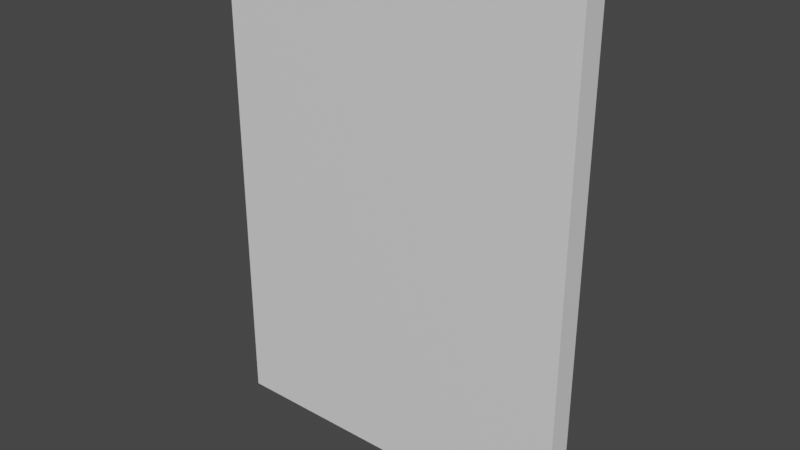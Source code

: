 # Source: door.blend  (saved by Blender 3.1.7; exported with 4.5.12 LTS)
import bpy
from mathutils import Matrix  # noqa: F401  (used for matrix-valued properties, if any)

bpy.ops.wm.read_factory_settings(use_empty=True)
scene = bpy.context.scene
scene.name = 'Scene'

# ---- collections
col_collection = bpy.data.collections.new('Collection'); scene.collection.children.link(col_collection)

# ---- materials (node trees are filled in below, after node groups)
mat_material = bpy.data.materials.new('Material')
mat_material.alpha_threshold = 0.0
mat_material.use_transparent_shadow = False
mat_material.line_color = (0.0, 0.0, 0.0, 1.0)

# ---- material node trees
mat_material.use_nodes = True; mat_material.node_tree.nodes.clear()
_N = mat_material.node_tree.nodes; _L = mat_material.node_tree.links
n0 = _N.new('ShaderNodeOutputMaterial'); n0.name = 'Material Output'; n0.location = (300, 300)
n1 = _N.new('ShaderNodeBsdfPrincipled'); n1.name = 'Principled BSDF'; n1.location = (10, 300)
n1.distribution = 'GGX'
n1.subsurface_method = 'RANDOM_WALK_SKIN'
n1.inputs[2].default_value = 0.4
n1.inputs[3].default_value = 1.45
n1.inputs[27].default_value = (0.0, 0.0, 0.0, 1.0)
n1.inputs[28].default_value = 1.0
_L.new(n1.outputs[0], n0.inputs[0])
n0.is_active_output = True

# ---- world
world_world = bpy.data.worlds.new('World'); scene.world = world_world
world_world.use_nodes = True; world_world.node_tree.nodes.clear()
_N = world_world.node_tree.nodes; _L = world_world.node_tree.links
n0 = _N.new('ShaderNodeOutputWorld'); n0.name = 'World Output'; n0.location = (300, 300)
n1 = _N.new('ShaderNodeBackground'); n1.name = 'Background'; n1.location = (10, 300)
n1.inputs[0].default_value = (0.05088, 0.05088, 0.05088, 1.0)
_L.new(n1.outputs[0], n0.inputs[0])
n0.is_active_output = True
world_world.color = (0.05088, 0.05088, 0.05088)
world_world.use_sun_shadow = False
world_world.sun_shadow_jitter_overblur = 0.0

# ---- meshes
me_cube = bpy.data.meshes.new('Cube')
me_cube.from_pydata([(0.4177, 0.3691, -0.2117), (0.4177, 0.3691, -0.3133), (0.5, -0.5, 0.5), (0.5, -0.5, -0.5), (-0.4177, 0.3691, -0.2117), (-0.4177, 0.3691, -0.3133), (-0.5, -0.5, 0.5), (-0.5, -0.5, -0.5), (0.5, 0.5, -0.5), (-0.5, 0.5, -0.5), (0.5, 0.5, 0.5), (-0.5, 0.5, 0.5), (0.5, 0.5, -0.5), (-0.5, 0.5, -0.5), (0.5, 0.5, 0.5), (-0.5, 0.5, 0.5), (0.4177, 0.9831, -0.3133), (-0.4177, 0.9831, -0.3133), (0.4177, 0.9831, -0.2117), (-0.4177, 0.9831, -0.2117), (0.4177, 0.3691, 0.2883), (0.4177, 0.3691, 0.1867), (-0.4177, 0.3691, 0.2883), (-0.4177, 0.3691, 0.1867), (0.4177, 0.9831, 0.1867), (-0.4177, 0.9831, 0.1867), (0.4177, 0.9831, 0.2883), (-0.4177, 0.9831, 0.2883), (-0.3711, 0.5, -0.1649), (0.5, 0.5, -0.5), (-0.5, 0.5, -0.5), (-0.3955, 0.5, -0.1649), (0.5, 0.5, 0.5), (-0.5, 0.5, 0.5), (-0.4199, 0.5, -0.1359), (-0.3467, 0.5, -0.1359), (-0.4199, 0.5, -0.08506), (-0.3467, 0.5, -0.08506), (-0.3955, 0.5, -0.1359), (-0.3711, 0.5, -0.1359), (-0.3955, 0.5, -0.1649), (-0.3711, 0.5, -0.1649), (-0.3711, 0.5, -0.1649), (-0.3955, 0.5, -0.1649), (-0.4199, 0.5, -0.1359), (-0.3467, 0.5, -0.1359), (-0.4199, 0.5, -0.08506), (-0.3467, 0.5, -0.08506), (-0.3955, 0.5, -0.1359), (-0.3711, 0.5, -0.1359), (-0.3955, 0.5, -0.1649), (-0.3711, 0.5, -0.1649), (-0.3711, 0.6089, -0.1649), (-0.3955, 0.6089, -0.1649), (-0.3969, 0.6089, -0.1186), (-0.3697, 0.6089, -0.1186), (-0.3969, 0.6089, -0.1023), (-0.3697, 0.6089, -0.1023), (-0.3955, 0.6089, -0.1186), (-0.3711, 0.6089, -0.1186), (-0.3955, 0.6089, -0.1649), (-0.3711, 0.6089, -0.1649), (-0.3711, 0.6089, -0.1359), (-0.3467, 0.6089, -0.1359), (-0.4199, 0.6089, -0.08506), (-0.4199, 0.6089, -0.1359), (-0.3467, 0.6089, -0.08506), (-0.3955, 0.6089, -0.1359), (-0.3711, 0.5089, -0.1186), (-0.3697, 0.5089, -0.1186), (-0.3969, 0.5089, -0.1023), (-0.3969, 0.5089, -0.1186), (-0.3697, 0.5089, -0.1023), (-0.3955, 0.5089, -0.1186)], [], [(10, 11, 6, 2), (3, 2, 6, 7), (7, 6, 11, 9), (9, 8, 3, 7), (8, 10, 2, 3), (4, 0, 18, 19), (13, 12, 8, 9), (12, 14, 10, 8), (15, 13, 9, 11), (14, 15, 11, 10), (17, 19, 18, 16), (0, 1, 16, 18), (5, 4, 19, 17), (1, 5, 17, 16), (22, 20, 26, 27), (25, 27, 26, 24), (20, 21, 24, 26), (23, 22, 27, 25), (21, 23, 25, 24), (11, 10, 32, 33), (10, 8, 9, 11), (8, 9, 30, 29), (38, 39, 49, 48), (37, 36, 46, 47), (40, 38, 48, 50), (35, 37, 47, 45), (39, 35, 45, 49), (28, 41, 51, 42), (40, 41, 51, 50), (31, 40, 50, 43), (36, 34, 44, 46), (34, 38, 48, 44), (41, 39, 49, 51), (39, 38, 67, 62), (36, 37, 66, 64), (38, 67, 60, 40), (37, 35, 63, 66), (35, 39, 62, 63), (41, 28, 52, 61), (41, 40, 60, 61), (40, 31, 53, 60), (34, 36, 64, 65), (38, 34, 65, 67), (39, 41, 61, 62), (56, 57, 72, 70), (60, 67, 62, 61), (59, 55, 63, 62), (56, 54, 65, 64), (55, 57, 66, 63), (57, 56, 64, 66), (54, 58, 67, 65), (58, 59, 62, 67), (68, 73, 71, 70, 72, 69), (54, 56, 70, 71), (58, 54, 71, 73), (57, 55, 69, 72), (55, 59, 68, 69), (59, 58, 73, 68)])
_uv = me_cube.uv_layers.new(name='UVMap')
_uv.uv.foreach_set('vector', [0.2373, 0.5827, 0.2373, 0.9721, 0.2113, 0.9721, 0.2113, 0.5827, 0.4106, 0.02116, 0.4106, 0.5404, 0.02116, 0.5404, 0.02116, 0.02116, 0.9788, 0.02116, 0.9788, 0.5404, 0.9529, 0.5404, 0.9529, 0.02116, 0.3056, 0.5827, 0.3056, 0.9721, 0.2796, 0.9721, 0.2796, 0.5827, 0.9106, 0.02116, 0.9106, 0.5404, 0.8846, 0.5404, 0.8846, 0.02116, 0.3479, 0.908, 0.3479, 0.5827, 0.3638, 0.5827, 0.3638, 0.908, 0.71, 0.8173, 0.71, 0.8173, 0.71, 0.8173, 0.71, 0.8173, 0.71, 0.8173, 0.71, 0.8173, 0.71, 0.8173, 0.71, 0.8173, 0.71, 0.8173, 0.71, 0.8173, 0.71, 0.8173, 0.71, 0.8173, 0.71, 0.8173, 0.71, 0.8173, 0.71, 0.8173, 0.71, 0.8173, 0.07392, 0.908, 0.02116, 0.908, 0.02116, 0.5827, 0.07392, 0.5827, 0.5809, 0.7192, 0.5809, 0.6665, 0.5968, 0.6665, 0.5968, 0.7192, 0.6677, 0.6778, 0.6677, 0.7305, 0.6517, 0.7305, 0.6517, 0.6778, 0.4644, 0.908, 0.4644, 0.5827, 0.4803, 0.5827, 0.4803, 0.908, 0.5226, 0.908, 0.5226, 0.5827, 0.5386, 0.5827, 0.5386, 0.908, 0.169, 0.908, 0.1162, 0.908, 0.1162, 0.5827, 0.169, 0.5827, 0.6517, 0.6354, 0.6517, 0.5827, 0.6677, 0.5827, 0.6677, 0.6354, 0.7259, 0.5827, 0.7259, 0.6354, 0.71, 0.6354, 0.71, 0.5827, 0.4061, 0.908, 0.4061, 0.5827, 0.4221, 0.5827, 0.4221, 0.908, 0.71, 0.8173, 0.71, 0.8173, 0.71, 0.8173, 0.71, 0.8173, 0.4529, 0.5404, 0.4529, 0.02116, 0.8423, 0.02116, 0.8423, 0.5404, 0.71, 0.8173, 0.71, 0.8173, 0.71, 0.8173, 0.71, 0.8173, 0.8134, 0.6335, 0.8134, 0.6335, 0.8134, 0.6335, 0.8134, 0.6335, 0.8134, 0.6335, 0.8134, 0.6335, 0.8134, 0.6335, 0.8134, 0.6335, 0.8134, 0.6335, 0.8134, 0.6335, 0.8134, 0.6335, 0.8134, 0.6335, 0.8134, 0.6335, 0.8134, 0.6335, 0.8134, 0.6335, 0.8134, 0.6335, 0.8134, 0.6335, 0.8134, 0.6335, 0.8134, 0.6335, 0.8134, 0.6335, 0.8134, 0.6335, 0.8134, 0.6335, 0.8134, 0.6335, 0.8134, 0.6335, 0.8134, 0.6335, 0.8134, 0.6335, 0.8134, 0.6335, 0.8134, 0.6335, 0.8134, 0.6335, 0.8134, 0.6335, 0.8134, 0.6335, 0.8134, 0.6335, 0.8134, 0.6335, 0.8134, 0.6335, 0.8134, 0.6335, 0.8134, 0.6335, 0.8134, 0.6335, 0.8134, 0.6335, 0.8134, 0.6335, 0.8134, 0.6335, 0.8134, 0.6335, 0.8134, 0.6335, 0.8134, 0.6335, 0.8134, 0.6335, 0.71, 0.6968, 0.71, 0.6873, 0.7128, 0.6873, 0.7128, 0.6968, 0.7551, 0.7063, 0.7551, 0.6778, 0.7579, 0.6778, 0.7579, 0.7063, 0.6517, 0.7879, 0.6545, 0.7879, 0.6545, 0.7728, 0.6517, 0.7728, 0.7682, 0.6091, 0.7682, 0.5827, 0.7711, 0.5827, 0.7711, 0.6091, 0.71, 0.7063, 0.71, 0.6968, 0.7128, 0.6968, 0.7128, 0.7063, 0.8134, 0.6335, 0.8134, 0.6335, 0.8134, 0.6335, 0.8134, 0.6335, 0.7551, 0.811, 0.7551, 0.8015, 0.7579, 0.8015, 0.7579, 0.811, 0.8134, 0.6335, 0.8134, 0.6335, 0.8134, 0.6335, 0.8134, 0.6335, 0.7128, 0.7486, 0.7128, 0.775, 0.71, 0.775, 0.71, 0.7486, 0.71, 0.6873, 0.71, 0.6778, 0.7128, 0.6778, 0.7128, 0.6873, 0.5809, 0.7766, 0.5809, 0.7616, 0.5837, 0.7616, 0.5837, 0.7766, 0.8029, 0.6778, 0.8029, 0.6883, 0.8003, 0.6883, 0.8003, 0.6778, 0.5999, 0.5827, 0.5999, 0.5978, 0.5904, 0.5978, 0.5904, 0.5827, 0.5904, 0.6067, 0.5899, 0.6067, 0.5809, 0.5978, 0.5904, 0.5978, 0.6004, 0.6152, 0.6004, 0.6067, 0.6094, 0.5978, 0.6094, 0.6242, 0.5899, 0.6067, 0.5899, 0.6152, 0.5809, 0.6242, 0.5809, 0.5978, 0.5899, 0.6152, 0.6004, 0.6152, 0.6094, 0.6242, 0.5809, 0.6242, 0.6004, 0.6067, 0.5999, 0.6067, 0.5999, 0.5978, 0.6094, 0.5978, 0.5999, 0.6067, 0.5904, 0.6067, 0.5904, 0.5978, 0.5999, 0.5978, 0.7551, 0.7586, 0.7551, 0.7491, 0.7551, 0.7486, 0.7636, 0.7486, 0.7636, 0.7592, 0.7551, 0.7592, 0.816, 0.5827, 0.816, 0.5912, 0.8134, 0.5912, 0.8134, 0.5827, 0.8085, 0.7586, 0.8085, 0.7592, 0.8059, 0.7592, 0.8059, 0.7586, 0.8059, 0.8099, 0.8059, 0.8015, 0.8085, 0.8015, 0.8085, 0.8099, 0.8085, 0.7486, 0.8085, 0.7491, 0.8059, 0.7491, 0.8059, 0.7486, 0.8085, 0.7491, 0.8085, 0.7586, 0.8059, 0.7586, 0.8059, 0.7491])
_ca = me_cube.color_attributes.new('Col', 'BYTE_COLOR', 'CORNER')
_ca.data.foreach_set('color', [1.0, 1.0, 1.0, 1.0, 1.0, 1.0, 1.0, 1.0, 1.0, 1.0, 1.0, 1.0, 1.0, 1.0, 1.0, 1.0, 1.0, 1.0, 1.0, 1.0, 1.0, 1.0, 1.0, 1.0, 1.0, 1.0, 1.0, 1.0, 1.0, 1.0, 1.0, 1.0, 1.0, 1.0, 1.0, 1.0, 1.0, 1.0, 1.0, 1.0, 1.0, 1.0, 1.0, 1.0, 1.0, 1.0, 1.0, 1.0, 1.0, 1.0, 1.0, 1.0, 1.0, 1.0, 1.0, 1.0, 1.0, 1.0, 1.0, 1.0, 1.0, 1.0, 1.0, 1.0, 1.0, 1.0, 1.0, 1.0, 1.0, 1.0, 1.0, 1.0, 1.0, 1.0, 1.0, 1.0, 1.0, 1.0, 1.0, 1.0, 1.0, 1.0, 1.0, 1.0, 1.0, 1.0, 1.0, 1.0, 1.0, 1.0, 1.0, 1.0, 1.0, 1.0, 1.0, 1.0, 1.0, 1.0, 1.0, 1.0, 1.0, 1.0, 1.0, 1.0, 1.0, 1.0, 1.0, 1.0, 1.0, 1.0, 1.0, 1.0, 1.0, 1.0, 1.0, 1.0, 1.0, 1.0, 1.0, 1.0, 1.0, 1.0, 1.0, 1.0, 1.0, 1.0, 1.0, 1.0, 1.0, 1.0, 1.0, 1.0, 1.0, 1.0, 1.0, 1.0, 1.0, 1.0, 1.0, 1.0, 1.0, 1.0, 1.0, 1.0, 1.0, 1.0, 1.0, 1.0, 1.0, 1.0, 1.0, 1.0, 1.0, 1.0, 1.0, 1.0, 1.0, 1.0, 1.0, 1.0, 1.0, 1.0, 1.0, 1.0, 1.0, 1.0, 1.0, 1.0, 1.0, 1.0, 1.0, 1.0, 1.0, 1.0, 1.0, 1.0, 1.0, 1.0, 1.0, 1.0, 1.0, 1.0, 1.0, 1.0, 1.0, 1.0, 1.0, 1.0, 1.0, 1.0, 1.0, 1.0, 1.0, 1.0, 1.0, 1.0, 1.0, 1.0, 1.0, 1.0, 1.0, 1.0, 1.0, 1.0, 1.0, 1.0, 1.0, 1.0, 1.0, 1.0, 1.0, 1.0, 1.0, 1.0, 1.0, 1.0, 1.0, 1.0, 1.0, 1.0, 1.0, 1.0, 1.0, 1.0, 1.0, 1.0, 1.0, 1.0, 1.0, 1.0, 1.0, 1.0, 1.0, 1.0, 1.0, 1.0, 1.0, 1.0, 1.0, 1.0, 1.0, 1.0, 1.0, 1.0, 1.0, 1.0, 1.0, 1.0, 1.0, 1.0, 1.0, 1.0, 1.0, 1.0, 1.0, 1.0, 1.0, 1.0, 1.0, 1.0, 1.0, 1.0, 1.0, 1.0, 1.0, 1.0, 1.0, 1.0, 1.0, 1.0, 1.0, 1.0, 1.0, 1.0, 1.0, 1.0, 1.0, 1.0, 1.0, 1.0, 1.0, 1.0, 1.0, 1.0, 1.0, 1.0, 1.0, 1.0, 1.0, 1.0, 1.0, 1.0, 1.0, 1.0, 1.0, 1.0, 1.0, 1.0, 1.0, 1.0, 1.0, 1.0, 1.0, 1.0, 1.0, 1.0, 1.0, 1.0, 1.0, 1.0, 1.0, 1.0, 1.0, 1.0, 1.0, 1.0, 1.0, 1.0, 1.0, 1.0, 1.0, 1.0, 1.0, 1.0, 1.0, 1.0, 1.0, 1.0, 1.0, 1.0, 1.0, 1.0, 1.0, 1.0, 1.0, 1.0, 1.0, 1.0, 1.0, 1.0, 1.0, 1.0, 1.0, 1.0, 1.0, 1.0, 1.0, 1.0, 1.0, 1.0, 1.0, 1.0, 1.0, 1.0, 1.0, 1.0, 1.0, 1.0, 1.0, 1.0, 1.0, 1.0, 1.0, 1.0, 1.0, 1.0, 1.0, 1.0, 1.0, 1.0, 1.0, 1.0, 1.0, 1.0, 1.0, 1.0, 1.0, 1.0, 1.0, 1.0, 1.0, 1.0, 1.0, 1.0, 1.0, 1.0, 1.0, 1.0, 1.0, 1.0, 1.0, 1.0, 1.0, 1.0, 1.0, 1.0, 1.0, 1.0, 1.0, 1.0, 1.0, 1.0, 1.0, 1.0, 1.0, 1.0, 1.0, 1.0, 1.0, 1.0, 1.0, 1.0, 1.0, 1.0, 1.0, 1.0, 1.0, 1.0, 1.0, 1.0, 1.0, 1.0, 1.0, 1.0, 1.0, 1.0, 1.0, 1.0, 1.0, 1.0, 1.0, 1.0, 1.0, 1.0, 1.0, 1.0, 1.0, 1.0, 1.0, 1.0, 1.0, 1.0, 1.0, 1.0, 1.0, 1.0, 1.0, 1.0, 1.0, 1.0, 1.0, 1.0, 1.0, 1.0, 1.0, 1.0, 1.0, 1.0, 1.0, 1.0, 1.0, 1.0, 1.0, 1.0, 1.0, 1.0, 1.0, 1.0, 1.0, 1.0, 1.0, 1.0, 1.0, 1.0, 1.0, 1.0, 1.0, 1.0, 1.0, 1.0, 1.0, 1.0, 1.0, 1.0, 1.0, 1.0, 1.0, 1.0, 1.0, 1.0, 1.0, 1.0, 1.0, 1.0, 1.0, 1.0, 1.0, 1.0, 1.0, 1.0, 1.0, 1.0, 1.0, 1.0, 1.0, 1.0, 1.0, 1.0, 1.0, 1.0, 1.0, 1.0, 1.0, 1.0, 1.0, 1.0, 1.0, 1.0, 1.0, 1.0, 1.0, 1.0, 1.0, 1.0, 1.0, 1.0, 1.0, 1.0, 1.0, 1.0, 1.0, 1.0, 1.0, 1.0, 1.0, 1.0, 1.0, 1.0, 1.0, 1.0, 1.0, 1.0, 1.0, 1.0, 1.0, 1.0, 1.0, 1.0, 1.0, 1.0, 1.0, 1.0, 1.0, 1.0, 1.0, 1.0, 1.0, 1.0, 1.0, 1.0, 1.0, 1.0, 1.0, 1.0, 1.0, 1.0, 1.0, 1.0, 1.0, 1.0, 1.0, 1.0, 1.0, 1.0, 1.0, 1.0, 1.0, 1.0, 1.0, 1.0, 1.0, 1.0, 1.0, 1.0, 1.0, 1.0, 1.0, 1.0, 1.0, 1.0, 1.0, 1.0, 1.0, 1.0, 1.0, 1.0, 1.0, 1.0, 1.0, 1.0, 1.0, 1.0, 1.0, 1.0, 1.0, 1.0, 1.0, 1.0, 1.0, 1.0, 1.0, 1.0, 1.0, 1.0, 1.0, 1.0, 1.0, 1.0, 1.0, 1.0, 1.0, 1.0, 1.0, 1.0, 1.0, 1.0, 1.0, 1.0, 1.0, 1.0, 1.0, 1.0, 1.0, 1.0, 1.0, 1.0, 1.0, 1.0, 1.0, 1.0, 1.0, 1.0, 1.0, 1.0, 1.0, 1.0, 1.0, 1.0, 1.0, 1.0, 1.0, 1.0, 1.0, 1.0, 1.0, 1.0, 1.0, 1.0, 1.0, 1.0, 1.0, 1.0, 1.0, 1.0, 1.0, 1.0, 1.0, 1.0, 1.0, 1.0, 1.0, 1.0, 1.0, 1.0, 1.0, 1.0, 1.0, 1.0, 1.0, 1.0, 1.0, 1.0, 1.0, 1.0, 1.0, 1.0, 1.0, 1.0, 1.0, 1.0, 1.0, 1.0, 1.0, 1.0, 1.0, 1.0, 1.0, 1.0, 1.0, 1.0, 1.0, 1.0, 1.0, 1.0, 1.0, 1.0, 1.0, 1.0, 1.0, 1.0, 1.0, 1.0, 1.0, 1.0, 1.0, 1.0, 1.0, 1.0, 1.0, 1.0, 1.0, 1.0, 1.0, 1.0, 1.0, 1.0, 1.0, 1.0, 1.0, 1.0, 1.0, 1.0, 1.0, 1.0, 1.0, 1.0, 1.0, 1.0, 1.0, 1.0, 1.0, 1.0, 1.0, 1.0, 1.0, 1.0, 1.0, 1.0, 1.0, 1.0, 1.0, 1.0, 1.0, 1.0, 1.0, 1.0, 1.0, 1.0, 1.0, 1.0, 1.0, 1.0, 1.0, 1.0, 1.0, 1.0, 1.0, 1.0, 1.0, 1.0, 1.0, 1.0, 1.0, 1.0, 1.0, 1.0, 1.0, 1.0, 1.0, 1.0, 1.0, 1.0, 1.0, 1.0, 1.0, 1.0, 1.0, 1.0, 1.0, 1.0, 1.0, 1.0, 1.0, 1.0, 1.0, 1.0, 1.0, 1.0, 1.0, 1.0, 1.0, 1.0, 1.0, 1.0, 1.0, 1.0, 1.0, 1.0, 1.0, 1.0, 1.0, 1.0, 1.0, 1.0, 1.0, 1.0, 1.0, 1.0, 1.0, 1.0, 1.0, 1.0, 1.0, 1.0, 1.0, 1.0, 1.0, 1.0, 1.0, 1.0, 1.0, 1.0, 1.0, 1.0, 1.0, 1.0, 1.0, 1.0, 1.0, 1.0, 1.0, 1.0, 1.0, 1.0, 1.0, 1.0, 1.0, 1.0, 1.0, 1.0, 1.0, 1.0, 1.0, 1.0, 1.0, 1.0, 1.0, 1.0, 1.0, 1.0, 1.0, 1.0, 1.0, 1.0, 1.0, 1.0, 1.0, 1.0, 1.0, 1.0, 1.0, 1.0, 1.0, 1.0, 1.0, 1.0, 1.0, 1.0, 1.0, 1.0, 1.0, 1.0, 1.0, 1.0, 1.0, 1.0, 1.0, 1.0, 1.0, 1.0, 1.0, 1.0, 1.0, 1.0, 1.0, 1.0, 1.0, 1.0, 1.0, 1.0, 1.0, 1.0, 1.0, 1.0, 1.0, 1.0, 1.0, 1.0, 1.0, 1.0, 1.0, 1.0, 1.0, 1.0, 1.0, 1.0, 1.0, 1.0, 1.0, 1.0, 1.0, 1.0, 1.0, 1.0, 1.0, 1.0, 1.0, 1.0, 1.0, 1.0, 1.0, 1.0, 1.0, 1.0, 1.0, 1.0])
me_cube.materials.append(mat_material)
me_cube.use_remesh_preserve_volume = False
me_cube.use_remesh_preserve_attributes = False
me_cube.use_mirror_vertex_groups = False
me_cube.update()

# ---- objects
ob_cube = bpy.data.objects.new('Cube', me_cube)

# ---- transforms, parenting, visibility, modifiers, constraints
ob_cube.location = (0.0, 0.0, 0.0)
ob_cube.scale = (3.0, 0.2, 4.0)
ob_cube.lock_rotations_4d = False
ob_cube.empty_display_type = 'ARROWS'
ob_cube.lineart.crease_threshold = 0.0

# ---- collection membership
col_collection.objects.link(ob_cube)

# ---- scene / render settings (as saved in the file)
scene.frame_start = 1; scene.frame_end = 250; scene.frame_set(1)
scene.render.engine = 'BLENDER_EEVEE_NEXT'
scene.cycles.sampling_pattern = 'TABULATED_SOBOL'
scene.cycles.use_light_tree = False
scene.view_settings.view_transform = 'Filmic'
bpy.context.view_layer.update()

# ---- added for rendering (the .blend has no active camera and no usable light): camera, sun
cam_auto = bpy.data.cameras.new('AutoCamera')
cam_auto.lens = 50.0
cam_auto.sensor_width = 36.0
cam_auto.clip_end = 1000.0
ob_auto_camera = bpy.data.objects.new('AutoCamera', cam_auto)
scene.collection.objects.link(ob_auto_camera)
ob_auto_camera.location = (4.63424, -5.51278, 3.70739)
ob_auto_camera.rotation_euler = (1.09748, -7.21219e-08, 0.694738)
scene.camera = ob_auto_camera
light_auto_sun = bpy.data.lights.new('AutoSun', 'SUN')
light_auto_sun.energy = 3.0
light_auto_sun.angle = 0.0523599
ob_auto_sun = bpy.data.objects.new('AutoSun', light_auto_sun)
scene.collection.objects.link(ob_auto_sun)
ob_auto_sun.rotation_euler = (0.872665, 0.174533, 0.523599)
bpy.context.view_layer.update()
